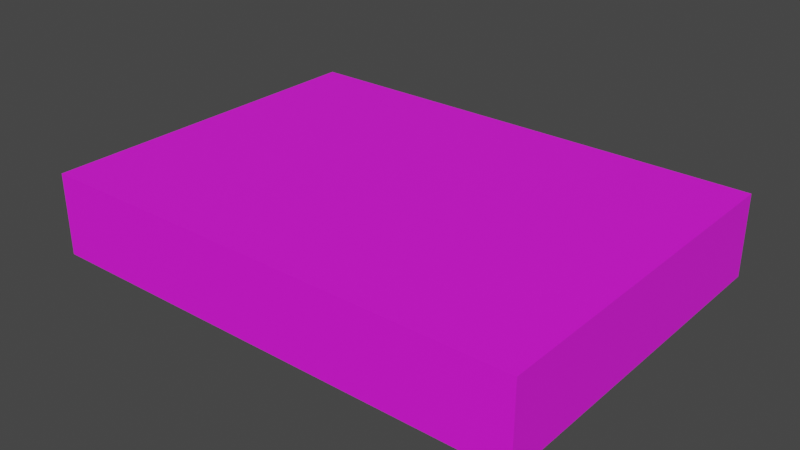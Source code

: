 # Source: firstaid.blend  (saved by Blender 2.83.19; exported with 4.5.12 LTS)
import bpy
from mathutils import Matrix  # noqa: F401  (used for matrix-valued properties, if any)

bpy.ops.wm.read_factory_settings(use_empty=True)
scene = bpy.context.scene
scene.name = 'Scene'

# ---- collections
col_collection = bpy.data.collections.new('Collection'); scene.collection.children.link(col_collection)

# ---- images (referenced by path relative to the original .blend; pixels are not part of the script)
import os
ASSET_DIR = os.environ.get("B2B_ASSET_DIR", "")  # directory of the original .blend (textures are referenced by path, not embedded)
HERE = os.path.dirname(os.path.abspath(__file__))  # packed textures are extracted next to this script under _unpacked/

def load_image(name, relpath, width, height, colorspace="sRGB"):
    """Load a texture the original file referenced (path relative to the .blend, or extracted next to this script)."""
    p = next((c for c in (os.path.join(HERE, relpath), os.path.join(ASSET_DIR, relpath)) if relpath and os.path.exists(c)), "")
    if p:
        img = bpy.data.images.load(p, check_existing=True)
        img.name = name
    else:  # same state as the original file: an image datablock whose file is absent (Cycles renders it pink)
        img = bpy.data.images.new(name, width, height)
        img.source = "FILE"
        img.filepath = "//" + (relpath or name)
    img.colorspace_settings.name = colorspace
    return img
img_firstaidkit_jpg = load_image('firstaidkit.jpg', 'firstaidkit.jpg', 1024, 1024, 'sRGB')

# ---- materials (node trees are filled in below, after node groups)
mat_firstaid = bpy.data.materials.new('firstaid')
mat_firstaid.use_transparent_shadow = False
mat_firstaid.roughness = 0.5528
mat_firstaid.specular_intensity = 1.0
mat_firstaid.metallic = 1.0

# ---- material node trees
mat_firstaid.use_nodes = True; mat_firstaid.node_tree.nodes.clear()
_N = mat_firstaid.node_tree.nodes; _L = mat_firstaid.node_tree.links
n0 = _N.new('ShaderNodeBsdfPrincipled'); n0.name = 'Principled BSDF'; n0.location = (10, 300)
n0.distribution = 'GGX'
n0.subsurface_method = 'BURLEY'
n0.inputs[2].default_value = 0.5682
n0.inputs[3].default_value = 1.45
n0.inputs[13].default_value = 1.0
n0.inputs[27].default_value = (0.0, 0.0, 0.0, 1.0)
n0.inputs[28].default_value = 1.0
n1 = _N.new('ShaderNodeOutputMaterial'); n1.name = 'Material Output'; n1.location = (300, 300)
n2 = _N.new('ShaderNodeNormalMap'); n2.name = 'Normal Map'; n2.location = (-300, -300)
n2.label = 'Normal/Map'
n3 = _N.new('ShaderNodeTexImage'); n3.name = 'Image Texture'; n3.location = (-280, 280)
n3.image = img_firstaidkit_jpg
_L.new(n0.outputs[0], n1.inputs[0])
_L.new(n2.outputs[0], n0.inputs[5])
_L.new(n3.outputs[0], n0.inputs[0])
n1.is_active_output = True

# ---- world
world_world = bpy.data.worlds.new('World'); scene.world = world_world
world_world.use_nodes = True; world_world.node_tree.nodes.clear()
_N = world_world.node_tree.nodes; _L = world_world.node_tree.links
n0 = _N.new('ShaderNodeOutputWorld'); n0.name = 'World Output'; n0.location = (300, 300)
n1 = _N.new('ShaderNodeBackground'); n1.name = 'Background'; n1.location = (10, 300)
n1.inputs[0].default_value = (0.05088, 0.05088, 0.05088, 1.0)
_L.new(n1.outputs[0], n0.inputs[0])
n0.is_active_output = True
world_world.color = (0.05088, 0.05088, 0.05088)
world_world.use_sun_shadow = False
world_world.sun_shadow_jitter_overblur = 0.0

# ---- meshes
me_mesh = bpy.data.meshes.new('Mesh')
me_mesh.from_pydata([(-0.5, -0.3266, 0.1469), (0.4, -0.3266, 0.1469), (0.4, -0.3266, -0.003125), (-0.5, -0.3266, -0.003125), (-0.5, 0.3234, -0.003125), (0.4, 0.3234, -0.003125), (0.4, 0.3234, 0.1469), (-0.5, 0.3234, 0.1469), (0.4, -0.3266, -0.003125), (-0.5, -0.3266, -0.003125), (-0.5, 0.3234, -0.003125), (0.4, 0.3234, -0.003125), (-0.5, -0.3266, 0.1469), (0.4, -0.3266, 0.1469), (0.4, -0.3266, -0.003125), (-0.5, -0.3266, -0.003125), (-0.5, 0.3234, -0.003125), (0.4, 0.3234, -0.003125), (0.4, 0.3234, 0.1469), (-0.5, 0.3234, 0.1469), (-0.5, -0.3266, 0.1469), (0.4, -0.3266, 0.1469), (0.4, -0.3266, -0.003125), (-0.5, -0.3266, -0.003125), (-0.5, 0.3234, -0.003125), (0.4, 0.3234, -0.003125), (0.4, 0.3234, 0.1469), (-0.5, 0.3234, 0.1469), (0.4, -0.3266, 0.1469), (0.4, -0.3266, -0.003125), (-0.5, -0.3266, -0.003125), (-0.5, 0.3234, -0.003125), (0.4, 0.3234, -0.003125), (0.4, 0.3234, 0.1469)], [], [(8, 9, 10, 11), (12, 13, 18, 19), (24, 23, 20, 27), (29, 32, 33, 28), (0, 3, 2, 1), (4, 7, 6, 5)])
me_mesh.polygons.foreach_set('use_smooth', [True] * 6)
_k = set([(0, 1), (0, 3), (1, 2), (2, 3), (4, 5), (4, 7), (5, 6), (6, 7), (8, 9), (8, 11), (9, 10), (10, 11), (12, 13), (12, 19), (13, 18), (18, 19), (20, 23), (20, 27), (23, 24), (24, 27), (28, 29), (28, 33), (29, 32), (32, 33)])
me_mesh.attributes.new('sharp_edge', 'BOOLEAN', 'EDGE').data.foreach_set('value', [ (min(e.vertices), max(e.vertices)) in _k for e in me_mesh.edges])
_uv = me_mesh.uv_layers.new(name='UVMap')
_uv.uv.foreach_set('vector', [-0.2381, -0.9896, -0.7738, -0.9896, -0.7738, -0.6027, -0.2381, -0.6027, -0.2381, -0.4911, -0.7738, -0.4911, -0.7738, -0.1042, -0.2381, -0.1042, -0.1339, 0.9003, -0.1339, 0.5134, -0.2232, 0.5134, -0.2232, 0.9003, -0.7887, -0.4911, -0.7887, -0.1042, -0.878, -0.1042, -0.878, -0.4911, -0.7738, 0.0, -0.7738, -0.0893, -0.2381, -0.0893, -0.2381, 0.0, -0.7738, -0.0893, -0.7738, 0.0, -0.2381, 0.0, -0.2381, -0.0893])
me_mesh.materials.append(mat_firstaid)
me_mesh.use_remesh_fix_poles = True
me_mesh.use_remesh_preserve_attributes = False
me_mesh.use_mirror_vertex_groups = False
me_mesh.update()
me_mesh.normals_split_custom_set([tuple(v) for v in zip(*[iter([0.0, 1.63e-07, -1.0, 0.0, 1.63e-07, -1.0, 0.0, 1.63e-07, -1.0, 0.0, 1.63e-07, -1.0, 0.0, -1.834e-07, 1.0, 0.0, -1.834e-07, 1.0, 0.0, -1.834e-07, 1.0, 0.0, -1.834e-07, 1.0, -1.0, 0.0, 0.0, -1.0, 0.0, 0.0, -1.0, 0.0, 0.0, -1.0, 0.0, 0.0, 1.0, 3.057e-08, 0.0, 1.0, 3.057e-08, 0.0, 1.0, 3.057e-08, 0.0, 1.0, 3.057e-08, 0.0, 0.0, -1.0, -2.208e-07, 0.0, -1.0, -2.208e-07, 0.0, -1.0, -2.208e-07, 0.0, -1.0, -2.208e-07, 0.0, 1.0, 2.208e-07, 0.0, 1.0, 2.208e-07, 0.0, 1.0, 2.208e-07, 0.0, 1.0, 2.208e-07])] * 3)])

# ---- objects
ob_firstaid = bpy.data.objects.new('firstaid', me_mesh)

# ---- transforms, parenting, visibility, modifiers, constraints
ob_firstaid.location = (0.0, 0.0, 0.0)
ob_firstaid.color = (0.8, 0.8, 0.8, 1.0)
ob_firstaid.lineart.crease_threshold = 0.0

# ---- collection membership
col_collection.objects.link(ob_firstaid)

# ---- scene / render settings (as saved in the file)
scene.frame_start = 1; scene.frame_end = 250; scene.frame_set(1)
scene.render.engine = 'BLENDER_EEVEE_NEXT'
scene.render.fps = 25
scene.cycles.use_denoising = False
scene.cycles.samples = 128
scene.cycles.sampling_pattern = 'TABULATED_SOBOL'
scene.cycles.use_adaptive_sampling = False
scene.cycles.use_light_tree = False
scene.view_settings.view_transform = 'Filmic'
bpy.context.view_layer.update()

# ---- added for rendering (the .blend has no active camera and no usable light): camera, sun
cam_auto = bpy.data.cameras.new('AutoCamera')
cam_auto.lens = 50.0
cam_auto.sensor_width = 36.0
cam_auto.clip_end = 1000.0
ob_auto_camera = bpy.data.objects.new('AutoCamera', cam_auto)
scene.collection.objects.link(ob_auto_camera)
ob_auto_camera.location = (0.986499, -1.24536, 0.901074)
ob_auto_camera.rotation_euler = (1.09748, -7.21219e-08, 0.694738)
scene.camera = ob_auto_camera
light_auto_sun = bpy.data.lights.new('AutoSun', 'SUN')
light_auto_sun.energy = 3.0
light_auto_sun.angle = 0.0523599
ob_auto_sun = bpy.data.objects.new('AutoSun', light_auto_sun)
scene.collection.objects.link(ob_auto_sun)
ob_auto_sun.rotation_euler = (0.872665, 0.174533, 0.523599)
bpy.context.view_layer.update()

